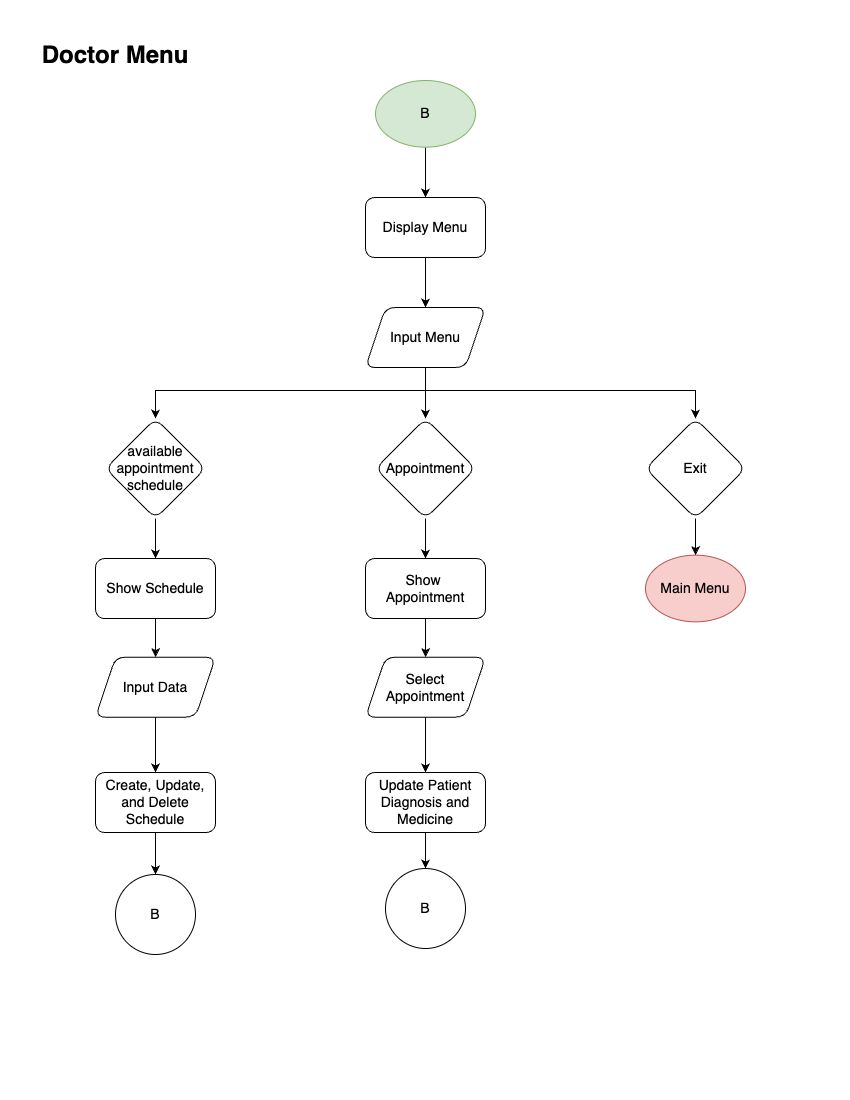

The diagram above was exported from draw.io. Its source (the exported page's mxGraphModel, read from the mxfile embedded in the PNG):
<mxGraphModel dx="861" dy="1216" grid="1" gridSize="10" guides="1" tooltips="1" connect="1" arrows="1" fold="1" page="1" pageScale="1" pageWidth="850" pageHeight="1100" math="0" shadow="0">
  <root>
    <mxCell id="0" />
    <mxCell id="1" parent="0" />
    <mxCell id="xJBrHBhM86Z3rG2JKtOE-38" style="edgeStyle=orthogonalEdgeStyle;rounded=0;orthogonalLoop=1;jettySize=auto;html=1;entryX=0.5;entryY=0;entryDx=0;entryDy=0;" edge="1" parent="1" source="xJBrHBhM86Z3rG2JKtOE-39" target="xJBrHBhM86Z3rG2JKtOE-49">
      <mxGeometry relative="1" as="geometry" />
    </mxCell>
    <mxCell id="xJBrHBhM86Z3rG2JKtOE-39" value="B" style="ellipse;whiteSpace=wrap;html=1;fontSize=14;aspect=fixed;fillColor=#d5e8d4;strokeColor=#82b366;" vertex="1" parent="1">
      <mxGeometry x="375" y="80" width="100" height="66.67" as="geometry" />
    </mxCell>
    <mxCell id="xJBrHBhM86Z3rG2JKtOE-40" value="Doctor Menu" style="text;html=1;align=center;verticalAlign=middle;whiteSpace=wrap;rounded=0;fontSize=24;fontStyle=1" vertex="1" parent="1">
      <mxGeometry x="40" y="40" width="150" height="30" as="geometry" />
    </mxCell>
    <mxCell id="xJBrHBhM86Z3rG2JKtOE-43" style="edgeStyle=orthogonalEdgeStyle;rounded=0;orthogonalLoop=1;jettySize=auto;html=1;" edge="1" parent="1" source="xJBrHBhM86Z3rG2JKtOE-45" target="xJBrHBhM86Z3rG2JKtOE-56">
      <mxGeometry relative="1" as="geometry">
        <Array as="points">
          <mxPoint x="425" y="390" />
          <mxPoint x="695" y="390" />
        </Array>
      </mxGeometry>
    </mxCell>
    <mxCell id="xJBrHBhM86Z3rG2JKtOE-44" style="edgeStyle=orthogonalEdgeStyle;rounded=0;orthogonalLoop=1;jettySize=auto;html=1;entryX=0.5;entryY=0;entryDx=0;entryDy=0;" edge="1" parent="1" source="xJBrHBhM86Z3rG2JKtOE-45" target="xJBrHBhM86Z3rG2JKtOE-47">
      <mxGeometry relative="1" as="geometry">
        <Array as="points">
          <mxPoint x="425" y="390" />
          <mxPoint x="155" y="390" />
        </Array>
      </mxGeometry>
    </mxCell>
    <mxCell id="xJBrHBhM86Z3rG2JKtOE-86" style="edgeStyle=orthogonalEdgeStyle;rounded=0;orthogonalLoop=1;jettySize=auto;html=1;" edge="1" parent="1" source="xJBrHBhM86Z3rG2JKtOE-45" target="xJBrHBhM86Z3rG2JKtOE-52">
      <mxGeometry relative="1" as="geometry" />
    </mxCell>
    <mxCell id="xJBrHBhM86Z3rG2JKtOE-45" value="Input Menu" style="shape=parallelogram;perimeter=parallelogramPerimeter;whiteSpace=wrap;html=1;fixedSize=1;rotation=0;rounded=1;fontSize=14;" vertex="1" parent="1">
      <mxGeometry x="365" y="307" width="120" height="60" as="geometry" />
    </mxCell>
    <mxCell id="xJBrHBhM86Z3rG2JKtOE-78" style="edgeStyle=orthogonalEdgeStyle;rounded=0;orthogonalLoop=1;jettySize=auto;html=1;" edge="1" parent="1" source="xJBrHBhM86Z3rG2JKtOE-47" target="xJBrHBhM86Z3rG2JKtOE-60">
      <mxGeometry relative="1" as="geometry" />
    </mxCell>
    <mxCell id="xJBrHBhM86Z3rG2JKtOE-47" value="available appointment schedule" style="rhombus;whiteSpace=wrap;html=1;rounded=1;fontSize=14;aspect=fixed;spacingBottom=0;" vertex="1" parent="1">
      <mxGeometry x="105" y="418" width="100" height="100" as="geometry" />
    </mxCell>
    <mxCell id="xJBrHBhM86Z3rG2JKtOE-48" style="edgeStyle=orthogonalEdgeStyle;rounded=0;orthogonalLoop=1;jettySize=auto;html=1;entryX=0.5;entryY=0;entryDx=0;entryDy=0;" edge="1" parent="1" source="xJBrHBhM86Z3rG2JKtOE-49" target="xJBrHBhM86Z3rG2JKtOE-45">
      <mxGeometry relative="1" as="geometry" />
    </mxCell>
    <mxCell id="xJBrHBhM86Z3rG2JKtOE-49" value="Display Menu" style="rounded=1;whiteSpace=wrap;html=1;fontSize=14;" vertex="1" parent="1">
      <mxGeometry x="365" y="197" width="120" height="60" as="geometry" />
    </mxCell>
    <mxCell id="xJBrHBhM86Z3rG2JKtOE-50" value="Main Menu" style="ellipse;whiteSpace=wrap;html=1;fontSize=14;aspect=fixed;fillColor=#f8cecc;strokeColor=#b85450;" vertex="1" parent="1">
      <mxGeometry x="645" y="554.67" width="100" height="66.67" as="geometry" />
    </mxCell>
    <mxCell id="xJBrHBhM86Z3rG2JKtOE-51" style="edgeStyle=orthogonalEdgeStyle;rounded=0;orthogonalLoop=1;jettySize=auto;html=1;entryX=0.5;entryY=0;entryDx=0;entryDy=0;" edge="1" parent="1" source="xJBrHBhM86Z3rG2JKtOE-52" target="xJBrHBhM86Z3rG2JKtOE-73">
      <mxGeometry relative="1" as="geometry" />
    </mxCell>
    <mxCell id="xJBrHBhM86Z3rG2JKtOE-52" value="Appointment" style="rhombus;whiteSpace=wrap;html=1;rounded=1;fontSize=14;aspect=fixed;" vertex="1" parent="1">
      <mxGeometry x="375" y="418" width="100" height="100" as="geometry" />
    </mxCell>
    <mxCell id="xJBrHBhM86Z3rG2JKtOE-55" style="edgeStyle=orthogonalEdgeStyle;rounded=0;orthogonalLoop=1;jettySize=auto;html=1;entryX=0.5;entryY=0;entryDx=0;entryDy=0;" edge="1" parent="1" source="xJBrHBhM86Z3rG2JKtOE-56" target="xJBrHBhM86Z3rG2JKtOE-50">
      <mxGeometry relative="1" as="geometry" />
    </mxCell>
    <mxCell id="xJBrHBhM86Z3rG2JKtOE-56" value="Exit" style="rhombus;whiteSpace=wrap;html=1;rounded=1;fontSize=14;aspect=fixed;" vertex="1" parent="1">
      <mxGeometry x="645" y="418" width="100" height="100" as="geometry" />
    </mxCell>
    <mxCell id="xJBrHBhM86Z3rG2JKtOE-97" style="edgeStyle=orthogonalEdgeStyle;rounded=0;orthogonalLoop=1;jettySize=auto;html=1;entryX=0.5;entryY=0;entryDx=0;entryDy=0;" edge="1" parent="1" source="xJBrHBhM86Z3rG2JKtOE-58" target="xJBrHBhM86Z3rG2JKtOE-66">
      <mxGeometry relative="1" as="geometry" />
    </mxCell>
    <mxCell id="xJBrHBhM86Z3rG2JKtOE-58" value="Update Patient Diagnosis and Medicine" style="rounded=1;whiteSpace=wrap;html=1;fontSize=14;" vertex="1" parent="1">
      <mxGeometry x="365" y="771.99" width="120" height="60" as="geometry" />
    </mxCell>
    <mxCell id="xJBrHBhM86Z3rG2JKtOE-79" value="" style="edgeStyle=orthogonalEdgeStyle;rounded=0;orthogonalLoop=1;jettySize=auto;html=1;" edge="1" parent="1" source="xJBrHBhM86Z3rG2JKtOE-60" target="xJBrHBhM86Z3rG2JKtOE-77">
      <mxGeometry relative="1" as="geometry" />
    </mxCell>
    <mxCell id="xJBrHBhM86Z3rG2JKtOE-60" value="Show Schedule" style="rounded=1;whiteSpace=wrap;html=1;fontSize=14;" vertex="1" parent="1">
      <mxGeometry x="95" y="558.01" width="120" height="60" as="geometry" />
    </mxCell>
    <mxCell id="xJBrHBhM86Z3rG2JKtOE-65" value="B" style="ellipse;whiteSpace=wrap;html=1;aspect=fixed;fontSize=14;" vertex="1" parent="1">
      <mxGeometry x="115" y="873.99" width="80" height="80" as="geometry" />
    </mxCell>
    <mxCell id="xJBrHBhM86Z3rG2JKtOE-66" value="B" style="ellipse;whiteSpace=wrap;html=1;aspect=fixed;fontSize=14;" vertex="1" parent="1">
      <mxGeometry x="385" y="867.9999999999999" width="80" height="80" as="geometry" />
    </mxCell>
    <mxCell id="xJBrHBhM86Z3rG2JKtOE-98" style="edgeStyle=orthogonalEdgeStyle;rounded=0;orthogonalLoop=1;jettySize=auto;html=1;entryX=0.5;entryY=0;entryDx=0;entryDy=0;" edge="1" parent="1" source="xJBrHBhM86Z3rG2JKtOE-69" target="xJBrHBhM86Z3rG2JKtOE-58">
      <mxGeometry relative="1" as="geometry" />
    </mxCell>
    <mxCell id="xJBrHBhM86Z3rG2JKtOE-69" value="Select Appointment" style="shape=parallelogram;perimeter=parallelogramPerimeter;whiteSpace=wrap;html=1;fixedSize=1;rotation=0;rounded=1;fontSize=14;" vertex="1" parent="1">
      <mxGeometry x="365" y="656.67" width="120" height="60" as="geometry" />
    </mxCell>
    <mxCell id="xJBrHBhM86Z3rG2JKtOE-72" style="edgeStyle=orthogonalEdgeStyle;rounded=0;orthogonalLoop=1;jettySize=auto;html=1;entryX=0.5;entryY=0;entryDx=0;entryDy=0;" edge="1" parent="1" source="xJBrHBhM86Z3rG2JKtOE-73" target="xJBrHBhM86Z3rG2JKtOE-69">
      <mxGeometry relative="1" as="geometry" />
    </mxCell>
    <mxCell id="xJBrHBhM86Z3rG2JKtOE-73" value="Show&amp;nbsp;&lt;div&gt;Appointment&lt;/div&gt;" style="rounded=1;whiteSpace=wrap;html=1;fontSize=14;" vertex="1" parent="1">
      <mxGeometry x="365" y="558.01" width="120" height="60" as="geometry" />
    </mxCell>
    <mxCell id="xJBrHBhM86Z3rG2JKtOE-81" value="" style="edgeStyle=orthogonalEdgeStyle;rounded=0;orthogonalLoop=1;jettySize=auto;html=1;" edge="1" parent="1" source="xJBrHBhM86Z3rG2JKtOE-76" target="xJBrHBhM86Z3rG2JKtOE-65">
      <mxGeometry relative="1" as="geometry" />
    </mxCell>
    <mxCell id="xJBrHBhM86Z3rG2JKtOE-76" value="Create, Update, and Delete Schedule" style="rounded=1;whiteSpace=wrap;html=1;fontSize=14;" vertex="1" parent="1">
      <mxGeometry x="95" y="771.99" width="120" height="60" as="geometry" />
    </mxCell>
    <mxCell id="xJBrHBhM86Z3rG2JKtOE-80" value="" style="edgeStyle=orthogonalEdgeStyle;rounded=0;orthogonalLoop=1;jettySize=auto;html=1;" edge="1" parent="1" source="xJBrHBhM86Z3rG2JKtOE-77" target="xJBrHBhM86Z3rG2JKtOE-76">
      <mxGeometry relative="1" as="geometry" />
    </mxCell>
    <mxCell id="xJBrHBhM86Z3rG2JKtOE-77" value="Input Data" style="shape=parallelogram;perimeter=parallelogramPerimeter;whiteSpace=wrap;html=1;fixedSize=1;rotation=0;rounded=1;fontSize=14;" vertex="1" parent="1">
      <mxGeometry x="95" y="656.67" width="120" height="60" as="geometry" />
    </mxCell>
  </root>
</mxGraphModel>